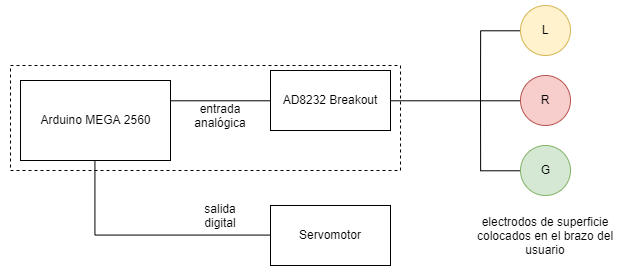

The diagram above was exported from draw.io. Its source (the exported page's mxGraphModel, read from the mxfile embedded in the PNG):
<mxGraphModel dx="1097" dy="604" grid="1" gridSize="10" guides="1" tooltips="1" connect="1" arrows="1" fold="1" page="1" pageScale="1" pageWidth="827" pageHeight="1169" math="0" shadow="0">
  <root>
    <mxCell id="0" />
    <mxCell id="1" parent="0" />
    <mxCell id="OvwovLHZby8CaRufanB7-24" value="" style="rounded=0;whiteSpace=wrap;html=1;dashed=1;strokeColor=#FFFFFF;" vertex="1" parent="1">
      <mxGeometry x="110" y="10" width="620" height="270" as="geometry" />
    </mxCell>
    <mxCell id="OvwovLHZby8CaRufanB7-23" value="" style="rounded=0;whiteSpace=wrap;html=1;dashed=1;" vertex="1" parent="1">
      <mxGeometry x="120" y="75" width="390" height="105" as="geometry" />
    </mxCell>
    <mxCell id="OvwovLHZby8CaRufanB7-14" style="edgeStyle=orthogonalEdgeStyle;rounded=0;orthogonalLoop=1;jettySize=auto;html=1;exitX=0.5;exitY=1;exitDx=0;exitDy=0;entryX=0;entryY=0.5;entryDx=0;entryDy=0;endArrow=none;endFill=0;" edge="1" parent="1" source="4WF4jS9EGnJ60veFC9jQ-1" target="OvwovLHZby8CaRufanB7-13">
      <mxGeometry relative="1" as="geometry" />
    </mxCell>
    <mxCell id="4WF4jS9EGnJ60veFC9jQ-1" value="Arduino MEGA 2560" style="rounded=0;whiteSpace=wrap;html=1;" parent="1" vertex="1">
      <mxGeometry x="130" y="90" width="150" height="80" as="geometry" />
    </mxCell>
    <mxCell id="OvwovLHZby8CaRufanB7-10" style="edgeStyle=orthogonalEdgeStyle;rounded=0;orthogonalLoop=1;jettySize=auto;html=1;exitX=0;exitY=0.5;exitDx=0;exitDy=0;entryX=1;entryY=0.25;entryDx=0;entryDy=0;endArrow=none;endFill=0;" edge="1" parent="1" source="4WF4jS9EGnJ60veFC9jQ-2" target="4WF4jS9EGnJ60veFC9jQ-1">
      <mxGeometry relative="1" as="geometry" />
    </mxCell>
    <mxCell id="4WF4jS9EGnJ60veFC9jQ-2" value="AD8232 Breakout" style="rounded=0;whiteSpace=wrap;html=1;" parent="1" vertex="1">
      <mxGeometry x="380" y="80" width="120" height="60" as="geometry" />
    </mxCell>
    <mxCell id="OvwovLHZby8CaRufanB7-6" style="edgeStyle=orthogonalEdgeStyle;rounded=0;orthogonalLoop=1;jettySize=auto;html=1;exitX=0;exitY=0.5;exitDx=0;exitDy=0;endArrow=none;endFill=0;" edge="1" parent="1" source="OvwovLHZby8CaRufanB7-1">
      <mxGeometry relative="1" as="geometry">
        <mxPoint x="590" y="110" as="targetPoint" />
      </mxGeometry>
    </mxCell>
    <mxCell id="OvwovLHZby8CaRufanB7-1" value="L" style="ellipse;whiteSpace=wrap;html=1;aspect=fixed;fillColor=#fff2cc;strokeColor=#d6b656;" vertex="1" parent="1">
      <mxGeometry x="630" y="15" width="50" height="50" as="geometry" />
    </mxCell>
    <mxCell id="OvwovLHZby8CaRufanB7-5" style="edgeStyle=orthogonalEdgeStyle;rounded=0;orthogonalLoop=1;jettySize=auto;html=1;exitX=0;exitY=0.5;exitDx=0;exitDy=0;entryX=1;entryY=0.5;entryDx=0;entryDy=0;endArrow=none;endFill=0;" edge="1" parent="1" source="OvwovLHZby8CaRufanB7-2" target="4WF4jS9EGnJ60veFC9jQ-2">
      <mxGeometry relative="1" as="geometry" />
    </mxCell>
    <mxCell id="OvwovLHZby8CaRufanB7-2" value="R" style="ellipse;whiteSpace=wrap;html=1;aspect=fixed;fillColor=#f8cecc;strokeColor=#b85450;" vertex="1" parent="1">
      <mxGeometry x="630" y="85" width="50" height="50" as="geometry" />
    </mxCell>
    <mxCell id="OvwovLHZby8CaRufanB7-7" style="edgeStyle=orthogonalEdgeStyle;rounded=0;orthogonalLoop=1;jettySize=auto;html=1;exitX=0;exitY=0.5;exitDx=0;exitDy=0;endArrow=none;endFill=0;" edge="1" parent="1" source="OvwovLHZby8CaRufanB7-3">
      <mxGeometry relative="1" as="geometry">
        <mxPoint x="590" y="110" as="targetPoint" />
      </mxGeometry>
    </mxCell>
    <mxCell id="OvwovLHZby8CaRufanB7-3" value="G" style="ellipse;whiteSpace=wrap;html=1;aspect=fixed;fillColor=#d5e8d4;strokeColor=#82b366;" vertex="1" parent="1">
      <mxGeometry x="630" y="155" width="50" height="50" as="geometry" />
    </mxCell>
    <mxCell id="OvwovLHZby8CaRufanB7-11" value="entrada analógica" style="text;html=1;strokeColor=none;fillColor=none;align=center;verticalAlign=middle;whiteSpace=wrap;rounded=0;" vertex="1" parent="1">
      <mxGeometry x="310" y="115" width="40" height="20" as="geometry" />
    </mxCell>
    <mxCell id="OvwovLHZby8CaRufanB7-13" value="Servomotor" style="rounded=0;whiteSpace=wrap;html=1;" vertex="1" parent="1">
      <mxGeometry x="380" y="215" width="120" height="60" as="geometry" />
    </mxCell>
    <mxCell id="OvwovLHZby8CaRufanB7-15" value="salida digital" style="text;html=1;strokeColor=none;fillColor=none;align=center;verticalAlign=middle;whiteSpace=wrap;rounded=0;" vertex="1" parent="1">
      <mxGeometry x="310" y="215" width="40" height="20" as="geometry" />
    </mxCell>
    <mxCell id="OvwovLHZby8CaRufanB7-18" value="electrodos de superficie colocados en el brazo del usuario" style="text;html=1;strokeColor=none;fillColor=none;align=center;verticalAlign=middle;whiteSpace=wrap;rounded=0;" vertex="1" parent="1">
      <mxGeometry x="585" y="235" width="140" height="20" as="geometry" />
    </mxCell>
  </root>
</mxGraphModel>